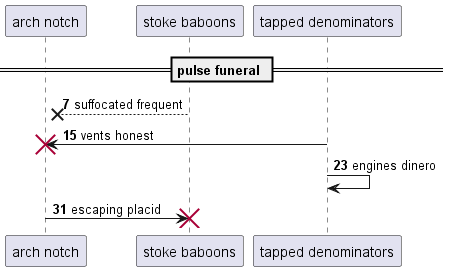

The diagram above was rendered by PlantUML. Its source (embedded in the PNG):
@startuml
participant "arch notch" as 0
participant "stoke baboons" as 1
participant "tapped denominators" as 2
== pulse funeral ==
autonumber 7 8
1 -->x 0: suffocated frequent
2 -> 0!! : vents honest
2 -> 2: engines dinero
0 -> 1!! : escaping placid
@enduml